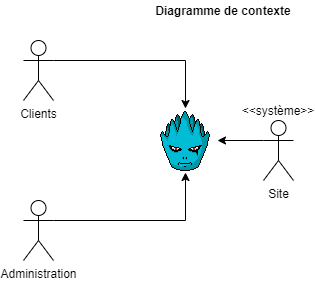

The diagram above was exported from draw.io. Its source (the exported page's mxGraphModel, read from the mxfile embedded in the PNG):
<mxGraphModel dx="950" dy="454" grid="1" gridSize="10" guides="1" tooltips="1" connect="1" arrows="1" fold="1" page="1" pageScale="1" pageWidth="827" pageHeight="1169" background="#ffffff" math="0" shadow="0">
  <root>
    <mxCell id="0" />
    <mxCell id="1" parent="0" />
    <mxCell id="RPbK4agTZCAl3cErQfJd-10" style="edgeStyle=orthogonalEdgeStyle;rounded=0;orthogonalLoop=1;jettySize=auto;html=1;entryX=0.5;entryY=0;entryDx=0;entryDy=0;" edge="1" parent="1" source="RPbK4agTZCAl3cErQfJd-2" target="RPbK4agTZCAl3cErQfJd-7">
      <mxGeometry relative="1" as="geometry">
        <Array as="points">
          <mxPoint x="362" y="240" />
        </Array>
      </mxGeometry>
    </mxCell>
    <mxCell id="RPbK4agTZCAl3cErQfJd-2" value="Clients" style="shape=umlActor;verticalLabelPosition=bottom;verticalAlign=top;html=1;outlineConnect=0;" vertex="1" parent="1">
      <mxGeometry x="200" y="220" width="30" height="60" as="geometry" />
    </mxCell>
    <mxCell id="RPbK4agTZCAl3cErQfJd-11" style="edgeStyle=orthogonalEdgeStyle;rounded=0;orthogonalLoop=1;jettySize=auto;html=1;exitX=0;exitY=0.3333333333333333;exitDx=0;exitDy=0;exitPerimeter=0;" edge="1" parent="1" source="RPbK4agTZCAl3cErQfJd-5" target="RPbK4agTZCAl3cErQfJd-7">
      <mxGeometry relative="1" as="geometry" />
    </mxCell>
    <mxCell id="RPbK4agTZCAl3cErQfJd-5" value="Site" style="shape=umlActor;verticalLabelPosition=bottom;verticalAlign=top;html=1;outlineConnect=0;" vertex="1" parent="1">
      <mxGeometry x="440" y="300" width="30" height="60" as="geometry" />
    </mxCell>
    <mxCell id="RPbK4agTZCAl3cErQfJd-6" value="&amp;lt;&amp;lt;système&amp;gt;&amp;gt;" style="text;html=1;strokeColor=none;fillColor=none;align=center;verticalAlign=middle;whiteSpace=wrap;rounded=0;" vertex="1" parent="1">
      <mxGeometry x="435" y="280" width="40" height="20" as="geometry" />
    </mxCell>
    <mxCell id="RPbK4agTZCAl3cErQfJd-7" value="" style="shape=image;verticalLabelPosition=bottom;labelBackgroundColor=#ffffff;verticalAlign=top;aspect=fixed;imageAspect=0;image=data:image/png,(base64 omitted: 1288 chars);" vertex="1" parent="1">
      <mxGeometry x="330" y="288" width="64" height="64" as="geometry" />
    </mxCell>
    <mxCell id="RPbK4agTZCAl3cErQfJd-9" style="edgeStyle=orthogonalEdgeStyle;rounded=0;orthogonalLoop=1;jettySize=auto;html=1;entryX=0.5;entryY=1;entryDx=0;entryDy=0;" edge="1" parent="1" source="RPbK4agTZCAl3cErQfJd-8" target="RPbK4agTZCAl3cErQfJd-7">
      <mxGeometry relative="1" as="geometry">
        <Array as="points">
          <mxPoint x="362" y="400" />
        </Array>
      </mxGeometry>
    </mxCell>
    <mxCell id="RPbK4agTZCAl3cErQfJd-8" value="Administration" style="shape=umlActor;verticalLabelPosition=bottom;verticalAlign=top;html=1;outlineConnect=0;" vertex="1" parent="1">
      <mxGeometry x="200" y="380" width="30" height="60" as="geometry" />
    </mxCell>
    <mxCell id="RPbK4agTZCAl3cErQfJd-12" value="&lt;b&gt;Diagramme de contexte&lt;/b&gt;" style="text;html=1;strokeColor=none;fillColor=none;align=center;verticalAlign=middle;whiteSpace=wrap;rounded=0;" vertex="1" parent="1">
      <mxGeometry x="320" y="180" width="160" height="20" as="geometry" />
    </mxCell>
  </root>
</mxGraphModel>